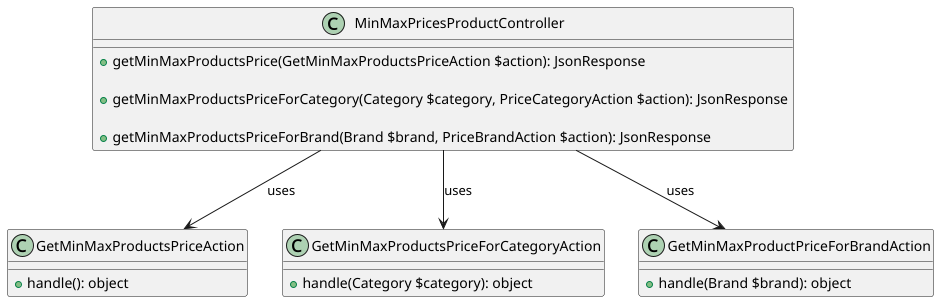

The diagram above was rendered by PlantUML. Its source (embedded in the PNG):
@startuml

class MinMaxPricesProductController {
    + getMinMaxProductsPrice(GetMinMaxProductsPriceAction $action): JsonResponse

    + getMinMaxProductsPriceForCategory(Category $category, PriceCategoryAction $action): JsonResponse

    + getMinMaxProductsPriceForBrand(Brand $brand, PriceBrandAction $action): JsonResponse
}

class GetMinMaxProductsPriceAction {
    + handle(): object
}

class GetMinMaxProductsPriceForCategoryAction {
    + handle(Category $category): object
}

class GetMinMaxProductPriceForBrandAction {
    + handle(Brand $brand): object
}

MinMaxPricesProductController --> GetMinMaxProductsPriceAction : uses
MinMaxPricesProductController --> GetMinMaxProductsPriceForCategoryAction : uses
MinMaxPricesProductController --> GetMinMaxProductPriceForBrandAction : uses
@enduml